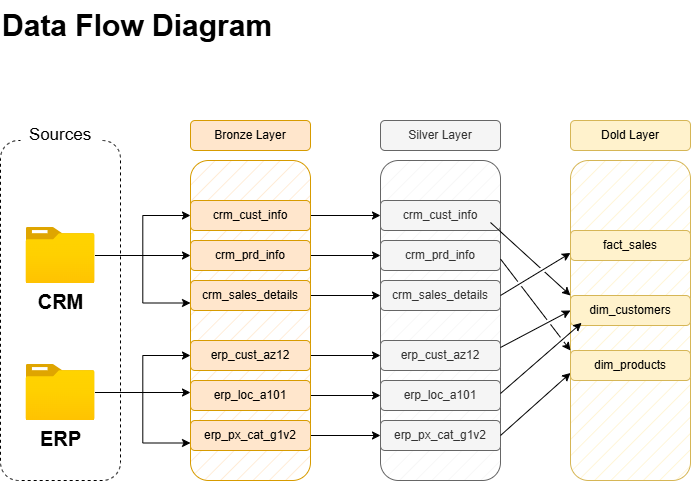

The diagram above was exported from draw.io. Its source (the exported page's mxGraphModel, read from the mxfile embedded in the PNG):
<mxGraphModel dx="1042" dy="674" grid="1" gridSize="10" guides="1" tooltips="1" connect="1" arrows="1" fold="1" page="1" pageScale="1" pageWidth="850" pageHeight="1100" math="0" shadow="0">
  <root>
    <mxCell id="0" />
    <mxCell id="1" parent="0" />
    <mxCell id="Rs3D_bPQAPpaHFSHf3hN-1" value="" style="rounded=1;whiteSpace=wrap;html=1;fillColor=none;dashed=1;" vertex="1" parent="1">
      <mxGeometry x="60" y="170" width="120" height="340" as="geometry" />
    </mxCell>
    <mxCell id="Rs3D_bPQAPpaHFSHf3hN-3" value="&lt;font style=&quot;font-size: 17px;&quot;&gt;Sources&lt;/font&gt;" style="rounded=0;whiteSpace=wrap;html=1;strokeColor=none;fillColor=default;" vertex="1" parent="1">
      <mxGeometry x="80" y="150" width="80" height="30" as="geometry" />
    </mxCell>
    <mxCell id="Rs3D_bPQAPpaHFSHf3hN-4" value="" style="rounded=1;whiteSpace=wrap;html=1;fillColor=#ffe6cc;strokeColor=#d79b00;fillStyle=hatch;" vertex="1" parent="1">
      <mxGeometry x="250" y="190" width="120" height="320" as="geometry" />
    </mxCell>
    <mxCell id="Rs3D_bPQAPpaHFSHf3hN-5" value="Bronze Layer" style="rounded=1;whiteSpace=wrap;html=1;fillColor=#ffe6cc;strokeColor=#d79b00;fillStyle=auto;" vertex="1" parent="1">
      <mxGeometry x="250" y="150" width="120" height="30" as="geometry" />
    </mxCell>
    <mxCell id="Rs3D_bPQAPpaHFSHf3hN-33" style="edgeStyle=orthogonalEdgeStyle;rounded=0;orthogonalLoop=1;jettySize=auto;html=1;entryX=0;entryY=0.5;entryDx=0;entryDy=0;" edge="1" parent="1" source="Rs3D_bPQAPpaHFSHf3hN-6" target="Rs3D_bPQAPpaHFSHf3hN-25">
      <mxGeometry relative="1" as="geometry" />
    </mxCell>
    <mxCell id="Rs3D_bPQAPpaHFSHf3hN-6" value="crm_sales_details" style="rounded=1;whiteSpace=wrap;html=1;fillColor=#ffe6cc;strokeColor=#d79b00;fillStyle=auto;" vertex="1" parent="1">
      <mxGeometry x="250" y="310" width="120" height="30" as="geometry" />
    </mxCell>
    <mxCell id="Rs3D_bPQAPpaHFSHf3hN-31" style="edgeStyle=orthogonalEdgeStyle;rounded=0;orthogonalLoop=1;jettySize=auto;html=1;" edge="1" parent="1" source="Rs3D_bPQAPpaHFSHf3hN-7" target="Rs3D_bPQAPpaHFSHf3hN-26">
      <mxGeometry relative="1" as="geometry" />
    </mxCell>
    <mxCell id="Rs3D_bPQAPpaHFSHf3hN-7" value="crm_cust_info" style="rounded=1;whiteSpace=wrap;html=1;fillColor=#ffe6cc;strokeColor=#d79b00;fillStyle=auto;" vertex="1" parent="1">
      <mxGeometry x="250" y="230" width="120" height="30" as="geometry" />
    </mxCell>
    <mxCell id="Rs3D_bPQAPpaHFSHf3hN-32" style="edgeStyle=orthogonalEdgeStyle;rounded=0;orthogonalLoop=1;jettySize=auto;html=1;entryX=0;entryY=0.5;entryDx=0;entryDy=0;" edge="1" parent="1" source="Rs3D_bPQAPpaHFSHf3hN-8" target="Rs3D_bPQAPpaHFSHf3hN-27">
      <mxGeometry relative="1" as="geometry" />
    </mxCell>
    <mxCell id="Rs3D_bPQAPpaHFSHf3hN-8" value="crm_prd_info" style="rounded=1;whiteSpace=wrap;html=1;fillColor=#ffe6cc;strokeColor=#d79b00;fillStyle=auto;" vertex="1" parent="1">
      <mxGeometry x="250" y="270" width="120" height="30" as="geometry" />
    </mxCell>
    <mxCell id="Rs3D_bPQAPpaHFSHf3hN-36" style="edgeStyle=orthogonalEdgeStyle;rounded=0;orthogonalLoop=1;jettySize=auto;html=1;entryX=0;entryY=0.5;entryDx=0;entryDy=0;" edge="1" parent="1" source="Rs3D_bPQAPpaHFSHf3hN-9" target="Rs3D_bPQAPpaHFSHf3hN-28">
      <mxGeometry relative="1" as="geometry" />
    </mxCell>
    <mxCell id="Rs3D_bPQAPpaHFSHf3hN-9" value="erp_px_cat_g1v2" style="rounded=1;whiteSpace=wrap;html=1;fillColor=#ffe6cc;strokeColor=#d79b00;fillStyle=auto;" vertex="1" parent="1">
      <mxGeometry x="250" y="450" width="120" height="30" as="geometry" />
    </mxCell>
    <mxCell id="Rs3D_bPQAPpaHFSHf3hN-34" style="edgeStyle=orthogonalEdgeStyle;rounded=0;orthogonalLoop=1;jettySize=auto;html=1;" edge="1" parent="1" source="Rs3D_bPQAPpaHFSHf3hN-10" target="Rs3D_bPQAPpaHFSHf3hN-29">
      <mxGeometry relative="1" as="geometry" />
    </mxCell>
    <mxCell id="Rs3D_bPQAPpaHFSHf3hN-10" value="erp_cust_az12" style="rounded=1;whiteSpace=wrap;html=1;fillColor=#ffe6cc;strokeColor=#d79b00;fillStyle=auto;" vertex="1" parent="1">
      <mxGeometry x="250" y="370" width="120" height="30" as="geometry" />
    </mxCell>
    <mxCell id="Rs3D_bPQAPpaHFSHf3hN-35" style="edgeStyle=orthogonalEdgeStyle;rounded=0;orthogonalLoop=1;jettySize=auto;html=1;entryX=0;entryY=0.5;entryDx=0;entryDy=0;" edge="1" parent="1" source="Rs3D_bPQAPpaHFSHf3hN-11" target="Rs3D_bPQAPpaHFSHf3hN-30">
      <mxGeometry relative="1" as="geometry" />
    </mxCell>
    <mxCell id="Rs3D_bPQAPpaHFSHf3hN-11" value="erp_loc_a101" style="rounded=1;whiteSpace=wrap;html=1;fillColor=#ffe6cc;strokeColor=#d79b00;fillStyle=auto;" vertex="1" parent="1">
      <mxGeometry x="250" y="410" width="120" height="30" as="geometry" />
    </mxCell>
    <mxCell id="Rs3D_bPQAPpaHFSHf3hN-19" value="" style="edgeStyle=orthogonalEdgeStyle;rounded=0;orthogonalLoop=1;jettySize=auto;html=1;" edge="1" parent="1" source="Rs3D_bPQAPpaHFSHf3hN-12" target="Rs3D_bPQAPpaHFSHf3hN-8">
      <mxGeometry relative="1" as="geometry" />
    </mxCell>
    <mxCell id="Rs3D_bPQAPpaHFSHf3hN-20" style="edgeStyle=orthogonalEdgeStyle;rounded=0;orthogonalLoop=1;jettySize=auto;html=1;" edge="1" parent="1" source="Rs3D_bPQAPpaHFSHf3hN-12" target="Rs3D_bPQAPpaHFSHf3hN-7">
      <mxGeometry relative="1" as="geometry" />
    </mxCell>
    <mxCell id="Rs3D_bPQAPpaHFSHf3hN-21" style="edgeStyle=orthogonalEdgeStyle;rounded=0;orthogonalLoop=1;jettySize=auto;html=1;entryX=0;entryY=0.75;entryDx=0;entryDy=0;" edge="1" parent="1" source="Rs3D_bPQAPpaHFSHf3hN-12" target="Rs3D_bPQAPpaHFSHf3hN-6">
      <mxGeometry relative="1" as="geometry" />
    </mxCell>
    <mxCell id="Rs3D_bPQAPpaHFSHf3hN-12" value="&lt;b&gt;&lt;font style=&quot;font-size: 20px;&quot;&gt;CRM&lt;/font&gt;&lt;/b&gt;" style="image;aspect=fixed;html=1;points=[];align=center;fontSize=12;image=img/lib/azure2/general/Folder_Blank.svg;" vertex="1" parent="1">
      <mxGeometry x="85.5" y="257" width="69" height="56.00000000000001" as="geometry" />
    </mxCell>
    <mxCell id="Rs3D_bPQAPpaHFSHf3hN-15" style="edgeStyle=orthogonalEdgeStyle;rounded=0;orthogonalLoop=1;jettySize=auto;html=1;entryX=0;entryY=0.5;entryDx=0;entryDy=0;" edge="1" parent="1" source="Rs3D_bPQAPpaHFSHf3hN-13" target="Rs3D_bPQAPpaHFSHf3hN-10">
      <mxGeometry relative="1" as="geometry" />
    </mxCell>
    <mxCell id="Rs3D_bPQAPpaHFSHf3hN-16" style="edgeStyle=orthogonalEdgeStyle;rounded=0;orthogonalLoop=1;jettySize=auto;html=1;entryX=0;entryY=0.75;entryDx=0;entryDy=0;" edge="1" parent="1" source="Rs3D_bPQAPpaHFSHf3hN-13" target="Rs3D_bPQAPpaHFSHf3hN-9">
      <mxGeometry relative="1" as="geometry" />
    </mxCell>
    <mxCell id="Rs3D_bPQAPpaHFSHf3hN-13" value="&lt;b&gt;&lt;font style=&quot;font-size: 20px;&quot;&gt;ERP&lt;/font&gt;&lt;/b&gt;" style="image;aspect=fixed;html=1;points=[];align=center;fontSize=12;image=img/lib/azure2/general/Folder_Blank.svg;" vertex="1" parent="1">
      <mxGeometry x="85.5" y="394" width="69" height="56.00000000000001" as="geometry" />
    </mxCell>
    <mxCell id="Rs3D_bPQAPpaHFSHf3hN-18" style="edgeStyle=orthogonalEdgeStyle;rounded=0;orthogonalLoop=1;jettySize=auto;html=1;" edge="1" parent="1" source="Rs3D_bPQAPpaHFSHf3hN-13">
      <mxGeometry relative="1" as="geometry">
        <mxPoint x="250" y="422" as="targetPoint" />
      </mxGeometry>
    </mxCell>
    <mxCell id="Rs3D_bPQAPpaHFSHf3hN-22" value="&lt;b&gt;Data Flow Diagram&lt;/b&gt;" style="text;html=1;align=left;verticalAlign=middle;whiteSpace=wrap;rounded=0;fontSize=30;" vertex="1" parent="1">
      <mxGeometry x="60" y="30" width="290" height="50" as="geometry" />
    </mxCell>
    <mxCell id="Rs3D_bPQAPpaHFSHf3hN-23" value="" style="rounded=1;whiteSpace=wrap;html=1;fillColor=#f5f5f5;strokeColor=#666666;fillStyle=hatch;fontColor=#333333;" vertex="1" parent="1">
      <mxGeometry x="440" y="190" width="120" height="320" as="geometry" />
    </mxCell>
    <mxCell id="Rs3D_bPQAPpaHFSHf3hN-24" value="Silver Layer" style="rounded=1;whiteSpace=wrap;html=1;fillColor=#f5f5f5;strokeColor=#666666;fillStyle=auto;fontColor=#333333;" vertex="1" parent="1">
      <mxGeometry x="440" y="150" width="120" height="30" as="geometry" />
    </mxCell>
    <mxCell id="Rs3D_bPQAPpaHFSHf3hN-25" value="crm_sales_details" style="rounded=1;whiteSpace=wrap;html=1;fillColor=#f5f5f5;strokeColor=#666666;fillStyle=auto;fontColor=#333333;" vertex="1" parent="1">
      <mxGeometry x="440" y="310" width="120" height="30" as="geometry" />
    </mxCell>
    <mxCell id="Rs3D_bPQAPpaHFSHf3hN-26" value="crm_cust_info" style="rounded=1;whiteSpace=wrap;html=1;fillColor=#f5f5f5;strokeColor=#666666;fillStyle=auto;fontColor=#333333;" vertex="1" parent="1">
      <mxGeometry x="440" y="230" width="120" height="30" as="geometry" />
    </mxCell>
    <mxCell id="Rs3D_bPQAPpaHFSHf3hN-27" value="crm_prd_info" style="rounded=1;whiteSpace=wrap;html=1;fillColor=#f5f5f5;strokeColor=#666666;fillStyle=auto;fontColor=#333333;" vertex="1" parent="1">
      <mxGeometry x="440" y="270" width="120" height="30" as="geometry" />
    </mxCell>
    <mxCell id="Rs3D_bPQAPpaHFSHf3hN-28" value="erp_px_cat_g1v2" style="rounded=1;whiteSpace=wrap;html=1;fillColor=#f5f5f5;strokeColor=#666666;fillStyle=auto;fontColor=#333333;" vertex="1" parent="1">
      <mxGeometry x="440" y="450" width="120" height="30" as="geometry" />
    </mxCell>
    <mxCell id="Rs3D_bPQAPpaHFSHf3hN-29" value="erp_cust_az12" style="rounded=1;whiteSpace=wrap;html=1;fillColor=#f5f5f5;strokeColor=#666666;fillStyle=auto;fontColor=#333333;" vertex="1" parent="1">
      <mxGeometry x="440" y="370" width="120" height="30" as="geometry" />
    </mxCell>
    <mxCell id="Rs3D_bPQAPpaHFSHf3hN-30" value="erp_loc_a101" style="rounded=1;whiteSpace=wrap;html=1;fillColor=#f5f5f5;strokeColor=#666666;fillStyle=auto;fontColor=#333333;" vertex="1" parent="1">
      <mxGeometry x="440" y="410" width="120" height="30" as="geometry" />
    </mxCell>
    <mxCell id="Rs3D_bPQAPpaHFSHf3hN-37" value="" style="rounded=1;whiteSpace=wrap;html=1;fillColor=#fff2cc;strokeColor=#d6b656;fillStyle=hatch;" vertex="1" parent="1">
      <mxGeometry x="630" y="190" width="120" height="320" as="geometry" />
    </mxCell>
    <mxCell id="Rs3D_bPQAPpaHFSHf3hN-38" value="Dold Layer" style="rounded=1;whiteSpace=wrap;html=1;fillColor=#fff2cc;strokeColor=#d6b656;fillStyle=auto;" vertex="1" parent="1">
      <mxGeometry x="630" y="150" width="120" height="30" as="geometry" />
    </mxCell>
    <mxCell id="Rs3D_bPQAPpaHFSHf3hN-39" value="dim_products" style="rounded=1;whiteSpace=wrap;html=1;fillColor=#fff2cc;strokeColor=#d6b656;fillStyle=auto;" vertex="1" parent="1">
      <mxGeometry x="630" y="380" width="120" height="30" as="geometry" />
    </mxCell>
    <mxCell id="Rs3D_bPQAPpaHFSHf3hN-40" value="fact_sales" style="rounded=1;whiteSpace=wrap;html=1;fillColor=#fff2cc;strokeColor=#d6b656;fillStyle=auto;" vertex="1" parent="1">
      <mxGeometry x="630" y="260" width="120" height="30" as="geometry" />
    </mxCell>
    <mxCell id="Rs3D_bPQAPpaHFSHf3hN-41" value="dim_customers" style="rounded=1;whiteSpace=wrap;html=1;fillColor=#fff2cc;strokeColor=#d6b656;fillStyle=auto;" vertex="1" parent="1">
      <mxGeometry x="630" y="325" width="120" height="30" as="geometry" />
    </mxCell>
    <mxCell id="Rs3D_bPQAPpaHFSHf3hN-45" value="" style="endArrow=classic;html=1;rounded=0;entryX=0;entryY=0.75;entryDx=0;entryDy=0;jumpStyle=gap;" edge="1" parent="1" target="Rs3D_bPQAPpaHFSHf3hN-40">
      <mxGeometry width="50" height="50" relative="1" as="geometry">
        <mxPoint x="560" y="325" as="sourcePoint" />
        <mxPoint x="610" y="275" as="targetPoint" />
      </mxGeometry>
    </mxCell>
    <mxCell id="Rs3D_bPQAPpaHFSHf3hN-46" value="" style="endArrow=classic;html=1;rounded=0;entryX=0;entryY=0;entryDx=0;entryDy=0;jumpStyle=gap;" edge="1" parent="1" target="Rs3D_bPQAPpaHFSHf3hN-41">
      <mxGeometry width="50" height="50" relative="1" as="geometry">
        <mxPoint x="550" y="252" as="sourcePoint" />
        <mxPoint x="620" y="210" as="targetPoint" />
      </mxGeometry>
    </mxCell>
    <mxCell id="Rs3D_bPQAPpaHFSHf3hN-47" value="" style="endArrow=classic;html=1;rounded=0;entryX=0;entryY=0.5;entryDx=0;entryDy=0;jumpStyle=gap;" edge="1" parent="1" target="Rs3D_bPQAPpaHFSHf3hN-41">
      <mxGeometry width="50" height="50" relative="1" as="geometry">
        <mxPoint x="560" y="377" as="sourcePoint" />
        <mxPoint x="640" y="450" as="targetPoint" />
      </mxGeometry>
    </mxCell>
    <mxCell id="Rs3D_bPQAPpaHFSHf3hN-48" value="" style="endArrow=classic;html=1;rounded=0;entryX=0.093;entryY=0.913;entryDx=0;entryDy=0;entryPerimeter=0;jumpStyle=gap;" edge="1" parent="1" target="Rs3D_bPQAPpaHFSHf3hN-41">
      <mxGeometry width="50" height="50" relative="1" as="geometry">
        <mxPoint x="560" y="423" as="sourcePoint" />
        <mxPoint x="630" y="394" as="targetPoint" />
      </mxGeometry>
    </mxCell>
    <mxCell id="Rs3D_bPQAPpaHFSHf3hN-49" value="" style="endArrow=classic;html=1;rounded=0;entryX=0;entryY=0;entryDx=0;entryDy=0;jumpStyle=gap;" edge="1" parent="1" target="Rs3D_bPQAPpaHFSHf3hN-39">
      <mxGeometry width="50" height="50" relative="1" as="geometry">
        <mxPoint x="560" y="288.5" as="sourcePoint" />
        <mxPoint x="640" y="361.5" as="targetPoint" />
      </mxGeometry>
    </mxCell>
    <mxCell id="Rs3D_bPQAPpaHFSHf3hN-50" value="" style="endArrow=classic;html=1;rounded=0;entryX=0;entryY=0.75;entryDx=0;entryDy=0;flowAnimation=0;jumpStyle=gap;" edge="1" parent="1" target="Rs3D_bPQAPpaHFSHf3hN-39">
      <mxGeometry width="50" height="50" relative="1" as="geometry">
        <mxPoint x="560" y="465" as="sourcePoint" />
        <mxPoint x="641" y="394" as="targetPoint" />
      </mxGeometry>
    </mxCell>
  </root>
</mxGraphModel>